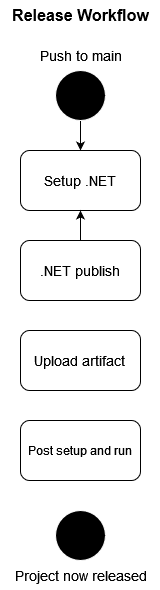

The diagram above was exported from draw.io. Its source (the exported page's mxGraphModel, read from the mxfile embedded in the PNG):
<mxGraphModel dx="894" dy="773" grid="0" gridSize="10" guides="1" tooltips="1" connect="1" arrows="1" fold="1" page="1" pageScale="1" pageWidth="850" pageHeight="1100" background="none" math="0" shadow="0">
  <root>
    <mxCell id="0" />
    <mxCell id="1" parent="0" />
    <mxCell id="9VNsDLRpWDY7XI8XTGZ6-4" style="edgeStyle=orthogonalEdgeStyle;rounded=0;orthogonalLoop=1;jettySize=auto;html=1;exitX=0.5;exitY=1;exitDx=0;exitDy=0;entryX=0.5;entryY=0;entryDx=0;entryDy=0;strokeColor=#000000;" parent="1" source="9VNsDLRpWDY7XI8XTGZ6-1" target="9VNsDLRpWDY7XI8XTGZ6-3" edge="1">
      <mxGeometry relative="1" as="geometry" />
    </mxCell>
    <mxCell id="9VNsDLRpWDY7XI8XTGZ6-1" value="" style="ellipse;whiteSpace=wrap;html=1;aspect=fixed;strokeColor=#FFFFFF;fillColor=#000000;" parent="1" vertex="1">
      <mxGeometry x="375" y="120" width="50" height="50" as="geometry" />
    </mxCell>
    <mxCell id="9VNsDLRpWDY7XI8XTGZ6-7" style="edgeStyle=orthogonalEdgeStyle;rounded=0;orthogonalLoop=1;jettySize=auto;html=1;exitX=0.5;exitY=1;exitDx=0;exitDy=0;entryX=0.5;entryY=0;entryDx=0;entryDy=0;strokeColor=#FFFFFF;" parent="1" source="9VNsDLRpWDY7XI8XTGZ6-3" target="9VNsDLRpWDY7XI8XTGZ6-5" edge="1">
      <mxGeometry relative="1" as="geometry" />
    </mxCell>
    <mxCell id="9VNsDLRpWDY7XI8XTGZ6-3" value="&lt;font style=&quot;font-size: 14px;&quot;&gt;Setup .NET&lt;/font&gt;" style="rounded=1;whiteSpace=wrap;html=1;fillColor=#FFFFFF;strokeColor=#000000;" parent="1" vertex="1">
      <mxGeometry x="340" y="200" width="120" height="60" as="geometry" />
    </mxCell>
    <mxCell id="9VNsDLRpWDY7XI8XTGZ6-9" style="edgeStyle=orthogonalEdgeStyle;rounded=0;orthogonalLoop=1;jettySize=auto;html=1;exitX=0.5;exitY=1;exitDx=0;exitDy=0;entryX=0.5;entryY=0;entryDx=0;entryDy=0;strokeColor=#FFFFFF;" parent="1" source="9VNsDLRpWDY7XI8XTGZ6-5" target="9VNsDLRpWDY7XI8XTGZ6-8" edge="1">
      <mxGeometry relative="1" as="geometry" />
    </mxCell>
    <mxCell id="URFNs4tsNOO0qyosWPud-2" value="" style="edgeStyle=orthogonalEdgeStyle;rounded=0;orthogonalLoop=1;jettySize=auto;html=1;" edge="1" parent="1" source="9VNsDLRpWDY7XI8XTGZ6-5" target="9VNsDLRpWDY7XI8XTGZ6-3">
      <mxGeometry relative="1" as="geometry" />
    </mxCell>
    <mxCell id="9VNsDLRpWDY7XI8XTGZ6-5" value="&lt;font style=&quot;font-size: 14px;&quot;&gt;.NET publish&lt;br&gt;&lt;/font&gt;" style="rounded=1;whiteSpace=wrap;html=1;fillColor=#FFFFFF;strokeColor=#000000;" parent="1" vertex="1">
      <mxGeometry x="340" y="290" width="120" height="60" as="geometry" />
    </mxCell>
    <mxCell id="9VNsDLRpWDY7XI8XTGZ6-6" value="&lt;font style=&quot;font-size: 14px;&quot;&gt;Push to main&lt;/font&gt;" style="text;html=1;align=center;verticalAlign=middle;resizable=0;points=[];autosize=1;strokeColor=none;fillColor=none;" parent="1" vertex="1">
      <mxGeometry x="345" y="90" width="110" height="30" as="geometry" />
    </mxCell>
    <mxCell id="9VNsDLRpWDY7XI8XTGZ6-11" style="edgeStyle=orthogonalEdgeStyle;rounded=0;orthogonalLoop=1;jettySize=auto;html=1;exitX=0.5;exitY=1;exitDx=0;exitDy=0;entryX=0.5;entryY=0;entryDx=0;entryDy=0;strokeColor=#FFFFFF;" parent="1" source="9VNsDLRpWDY7XI8XTGZ6-8" target="9VNsDLRpWDY7XI8XTGZ6-10" edge="1">
      <mxGeometry relative="1" as="geometry" />
    </mxCell>
    <mxCell id="9VNsDLRpWDY7XI8XTGZ6-8" value="&lt;font style=&quot;font-size: 14px;&quot;&gt;Upload artifact&lt;br&gt;&lt;/font&gt;" style="rounded=1;whiteSpace=wrap;html=1;fillColor=#FFFFFF;strokeColor=#000000;" parent="1" vertex="1">
      <mxGeometry x="340" y="380" width="120" height="60" as="geometry" />
    </mxCell>
    <mxCell id="9VNsDLRpWDY7XI8XTGZ6-15" style="edgeStyle=orthogonalEdgeStyle;rounded=0;orthogonalLoop=1;jettySize=auto;html=1;exitX=0.5;exitY=1;exitDx=0;exitDy=0;entryX=0.5;entryY=0;entryDx=0;entryDy=0;strokeColor=#FFFFFF;" parent="1" source="9VNsDLRpWDY7XI8XTGZ6-10" target="9VNsDLRpWDY7XI8XTGZ6-14" edge="1">
      <mxGeometry relative="1" as="geometry" />
    </mxCell>
    <mxCell id="9VNsDLRpWDY7XI8XTGZ6-10" value="Post setup and run" style="rounded=1;whiteSpace=wrap;html=1;fillColor=#FFFFFF;strokeColor=#000000;" parent="1" vertex="1">
      <mxGeometry x="340" y="470" width="120" height="60" as="geometry" />
    </mxCell>
    <mxCell id="9VNsDLRpWDY7XI8XTGZ6-14" value="" style="ellipse;whiteSpace=wrap;html=1;aspect=fixed;fillColor=#000000;strokeColor=#FFFFFF;" parent="1" vertex="1">
      <mxGeometry x="375" y="560" width="50" height="50" as="geometry" />
    </mxCell>
    <mxCell id="9VNsDLRpWDY7XI8XTGZ6-16" value="&lt;font style=&quot;font-size: 14px;&quot;&gt;Project now released&lt;/font&gt;" style="text;html=1;align=center;verticalAlign=middle;resizable=0;points=[];autosize=1;strokeColor=none;fillColor=none;" parent="1" vertex="1">
      <mxGeometry x="320" y="610" width="160" height="30" as="geometry" />
    </mxCell>
    <mxCell id="URFNs4tsNOO0qyosWPud-1" value="&lt;b&gt;&lt;font style=&quot;font-size: 16px;&quot;&gt;Release Workflow&lt;/font&gt;&lt;/b&gt;" style="text;html=1;align=center;verticalAlign=middle;resizable=0;points=[];autosize=1;strokeColor=none;fillColor=none;" vertex="1" parent="1">
      <mxGeometry x="320" y="50" width="160" height="30" as="geometry" />
    </mxCell>
  </root>
</mxGraphModel>